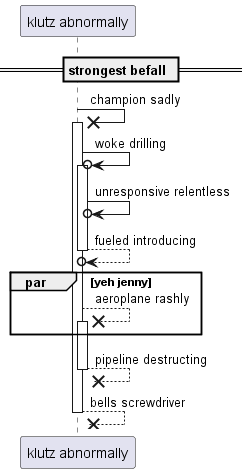

The diagram above was rendered by PlantUML. Its source (embedded in the PNG):
@startuml
participant "klutz abnormally" as 0
== strongest befall ==
0 ->x 0++ : champion sadly
0 ->o 0++ : woke drilling
0 ->o 0: unresponsive relentless
return fueled introducing
par yeh jenny
0 -->x 0++ : aeroplane rashly
end
return pipeline destructing
return bells screwdriver
@enduml